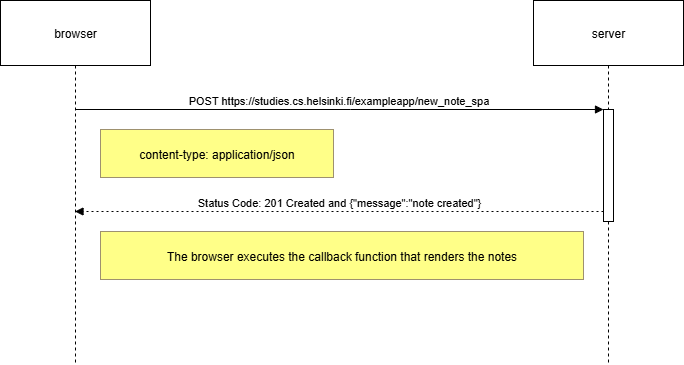

The diagram above was exported from draw.io. Its source (the exported page's mxGraphModel, read from the mxfile embedded in the PNG):
<mxGraphModel dx="1281" dy="580" grid="1" gridSize="10" guides="1" tooltips="1" connect="1" arrows="1" fold="1" page="1" pageScale="1" pageWidth="850" pageHeight="1100" background="#ffffff" math="0" shadow="0">
  <root>
    <mxCell id="0" />
    <mxCell id="1" parent="0" />
    <mxCell id="_nqveO0y8PEbwJSQ965r-37" value="browser" style="shape=umlLifeline;perimeter=lifelinePerimeter;whiteSpace=wrap;container=1;dropTarget=0;collapsible=0;recursiveResize=0;outlineConnect=0;portConstraint=eastwest;newEdgeStyle={&quot;edgeStyle&quot;:&quot;elbowEdgeStyle&quot;,&quot;elbow&quot;:&quot;vertical&quot;,&quot;curved&quot;:0,&quot;rounded&quot;:0};size=65;" vertex="1" parent="1">
      <mxGeometry x="20" y="20" width="150" height="364" as="geometry" />
    </mxCell>
    <mxCell id="_nqveO0y8PEbwJSQ965r-38" value="server" style="shape=umlLifeline;perimeter=lifelinePerimeter;whiteSpace=wrap;container=1;dropTarget=0;collapsible=0;recursiveResize=0;outlineConnect=0;portConstraint=eastwest;newEdgeStyle={&quot;edgeStyle&quot;:&quot;elbowEdgeStyle&quot;,&quot;elbow&quot;:&quot;vertical&quot;,&quot;curved&quot;:0,&quot;rounded&quot;:0};size=65;" vertex="1" parent="1">
      <mxGeometry x="553" y="20" width="150" height="364" as="geometry" />
    </mxCell>
    <mxCell id="_nqveO0y8PEbwJSQ965r-39" value="" style="points=[];perimeter=orthogonalPerimeter;outlineConnect=0;targetShapes=umlLifeline;portConstraint=eastwest;newEdgeStyle={&quot;edgeStyle&quot;:&quot;elbowEdgeStyle&quot;,&quot;elbow&quot;:&quot;vertical&quot;,&quot;curved&quot;:0,&quot;rounded&quot;:0}" vertex="1" parent="_nqveO0y8PEbwJSQ965r-38">
      <mxGeometry x="70" y="109" width="10" height="112" as="geometry" />
    </mxCell>
    <mxCell id="_nqveO0y8PEbwJSQ965r-40" value="POST https://studies.cs.helsinki.fi/exampleapp/new_note_spa" style="verticalAlign=bottom;edgeStyle=elbowEdgeStyle;elbow=vertical;curved=0;rounded=0;endArrow=block;" edge="1" parent="1" source="_nqveO0y8PEbwJSQ965r-37" target="_nqveO0y8PEbwJSQ965r-39">
      <mxGeometry relative="1" as="geometry">
        <Array as="points">
          <mxPoint x="370" y="129" />
        </Array>
      </mxGeometry>
    </mxCell>
    <mxCell id="_nqveO0y8PEbwJSQ965r-41" value="Status Code: 201 Created and {&quot;message&quot;:&quot;note created&quot;}" style="verticalAlign=bottom;edgeStyle=elbowEdgeStyle;elbow=vertical;curved=0;rounded=0;dashed=1;dashPattern=2 3;endArrow=block;" edge="1" parent="1" source="_nqveO0y8PEbwJSQ965r-39" target="_nqveO0y8PEbwJSQ965r-37">
      <mxGeometry relative="1" as="geometry">
        <Array as="points">
          <mxPoint x="371" y="231" />
        </Array>
      </mxGeometry>
    </mxCell>
    <mxCell id="_nqveO0y8PEbwJSQ965r-42" value="content-type: application/json" style="fillColor=#ffff88;strokeColor=#9E916F;" vertex="1" parent="1">
      <mxGeometry x="120" y="149" width="233" height="48" as="geometry" />
    </mxCell>
    <mxCell id="_nqveO0y8PEbwJSQ965r-43" value="The browser executes the callback function that renders the notes" style="fillColor=#ffff88;strokeColor=#9E916F;" vertex="1" parent="1">
      <mxGeometry x="120" y="251" width="483" height="48" as="geometry" />
    </mxCell>
  </root>
</mxGraphModel>